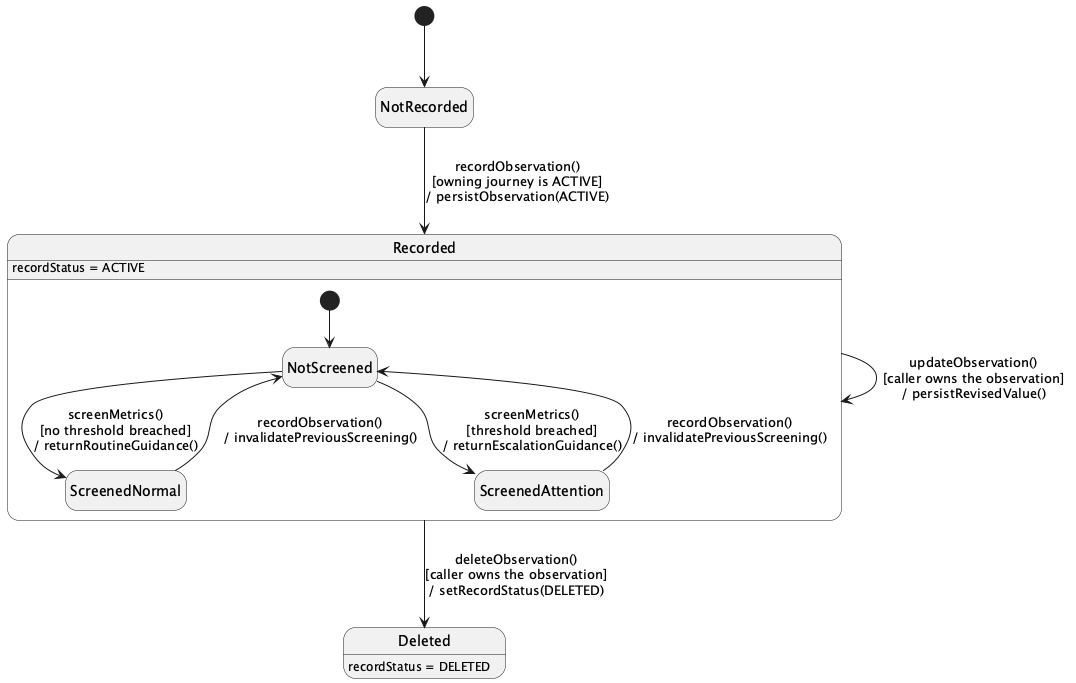

The diagram above was rendered by PlantUML. Its source (embedded in the PNG):
@startuml StateChartDiagram_02MaternalMetricsFetalMovementHydrationandAIScreening
hide empty description
[*] --> NotRecorded

NotRecorded --> Recorded : recordObservation()\n[owning journey is ACTIVE]\n/ persistObservation(ACTIVE)
Recorded --> Recorded : updateObservation()\n[caller owns the observation]\n/ persistRevisedValue()
Recorded --> Deleted : deleteObservation()\n[caller owns the observation]\n/ setRecordStatus(DELETED)

state Recorded {
  [*] --> NotScreened
  NotScreened --> ScreenedNormal : screenMetrics()\n[no threshold breached]\n/ returnRoutineGuidance()
  NotScreened --> ScreenedAttention : screenMetrics()\n[threshold breached]\n/ returnEscalationGuidance()
  ScreenedNormal --> NotScreened : recordObservation()\n/ invalidatePreviousScreening()
  ScreenedAttention --> NotScreened : recordObservation()\n/ invalidatePreviousScreening()
}

Recorded : recordStatus = ACTIVE
Deleted : recordStatus = DELETED
@enduml